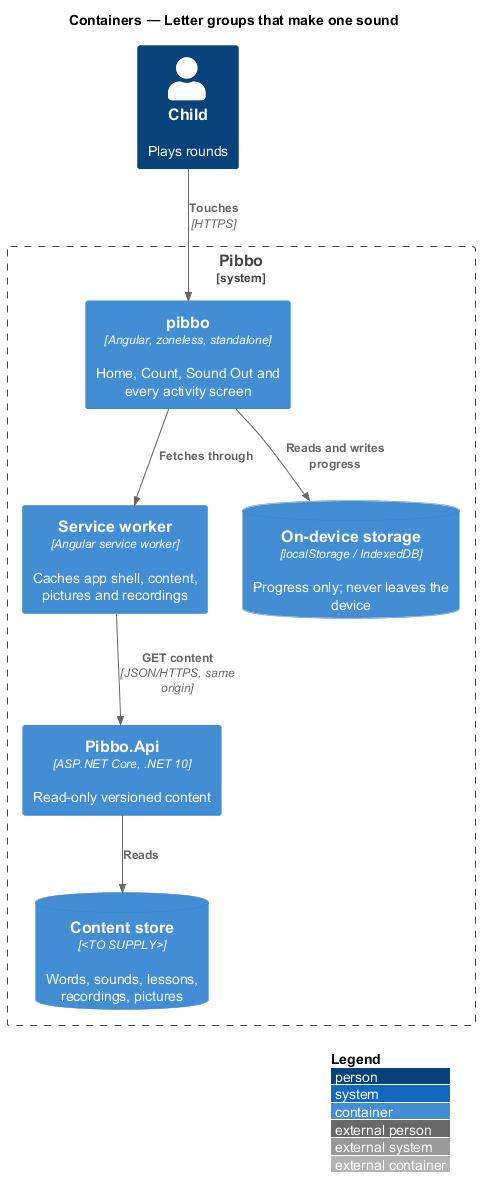

The diagram above was rendered by PlantUML. Its source (embedded in the PNG):
@startuml
!include <C4/C4_Container>
LAYOUT_WITH_LEGEND()
title Containers — Letter groups that make one sound
Person(child, "Child", "Plays rounds")
System_Boundary(pibbo, "Pibbo") {
  Container(spa, "pibbo", "Angular, zoneless, standalone", "Home, Count, Sound Out and every activity screen")
  Container(sw, "Service worker", "Angular service worker", "Caches app shell, content, pictures and recordings")
  ContainerDb(store, "On-device storage", "localStorage / IndexedDB", "Progress only; never leaves the device")
  Container(api, "Pibbo.Api", "ASP.NET Core, .NET 10", "Read-only versioned content")
  ContainerDb(content, "Content store", "<TO SUPPLY>", "Words, sounds, lessons, recordings, pictures")
}
Rel(child, spa, "Touches", "HTTPS")
Rel(spa, sw, "Fetches through")
Rel(sw, api, "GET content", "JSON/HTTPS, same origin")
Rel(spa, store, "Reads and writes progress")
Rel(api, content, "Reads")
@enduml